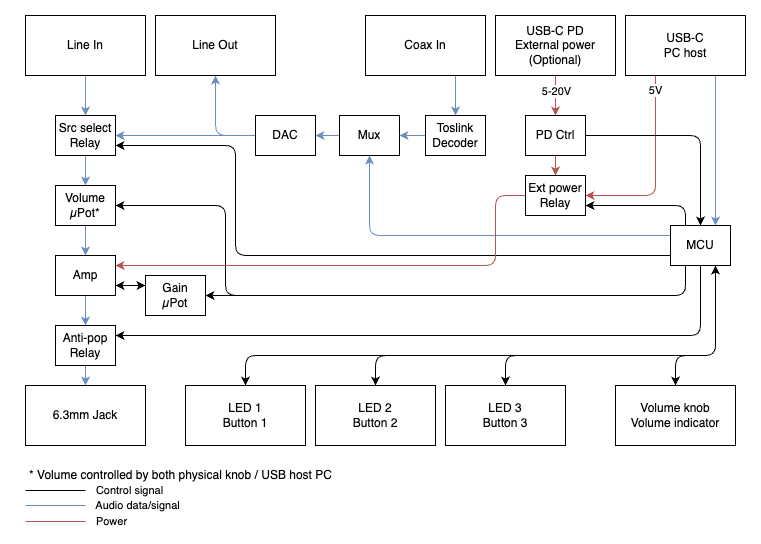

The diagram above was exported from draw.io. Its source (the exported page's mxGraphModel, read from the mxfile embedded in the PNG):
<mxGraphModel dx="909" dy="642" grid="1" gridSize="10" guides="1" tooltips="1" connect="1" arrows="1" fold="1" page="1" pageScale="1" pageWidth="827" pageHeight="1169" math="0" shadow="0">
  <root>
    <mxCell id="0" />
    <mxCell id="1" parent="0" />
    <mxCell id="EO7T-lwEUSpfjx_beom1-37" style="edgeStyle=orthogonalEdgeStyle;rounded=0;orthogonalLoop=1;jettySize=auto;html=1;exitX=0.5;exitY=1;exitDx=0;exitDy=0;entryX=0.5;entryY=0;entryDx=0;entryDy=0;fillColor=#dae8fc;strokeColor=#6c8ebf;" edge="1" parent="1" source="EO7T-lwEUSpfjx_beom1-1" target="EO7T-lwEUSpfjx_beom1-5">
      <mxGeometry relative="1" as="geometry" />
    </mxCell>
    <mxCell id="EO7T-lwEUSpfjx_beom1-1" value="Line In" style="rounded=0;whiteSpace=wrap;html=1;" vertex="1" parent="1">
      <mxGeometry x="40" y="100" width="120" height="60" as="geometry" />
    </mxCell>
    <mxCell id="EO7T-lwEUSpfjx_beom1-2" value="Line Out" style="rounded=0;whiteSpace=wrap;html=1;" vertex="1" parent="1">
      <mxGeometry x="170" y="100" width="120" height="60" as="geometry" />
    </mxCell>
    <mxCell id="EO7T-lwEUSpfjx_beom1-18" style="edgeStyle=orthogonalEdgeStyle;rounded=0;orthogonalLoop=1;jettySize=auto;html=1;exitX=0.75;exitY=1;exitDx=0;exitDy=0;entryX=0.75;entryY=0;entryDx=0;entryDy=0;fillColor=#dae8fc;strokeColor=#6c8ebf;" edge="1" parent="1" source="EO7T-lwEUSpfjx_beom1-3" target="EO7T-lwEUSpfjx_beom1-7">
      <mxGeometry relative="1" as="geometry" />
    </mxCell>
    <mxCell id="EO7T-lwEUSpfjx_beom1-21" style="edgeStyle=orthogonalEdgeStyle;rounded=1;orthogonalLoop=1;jettySize=auto;html=1;exitX=0.25;exitY=1;exitDx=0;exitDy=0;entryX=1;entryY=0.5;entryDx=0;entryDy=0;fillColor=#f8cecc;strokeColor=#b85450;" edge="1" parent="1" source="EO7T-lwEUSpfjx_beom1-3" target="EO7T-lwEUSpfjx_beom1-17">
      <mxGeometry relative="1" as="geometry" />
    </mxCell>
    <mxCell id="EO7T-lwEUSpfjx_beom1-48" value="5V" style="edgeLabel;html=1;align=center;verticalAlign=middle;resizable=0;points=[];" vertex="1" connectable="0" parent="EO7T-lwEUSpfjx_beom1-21">
      <mxGeometry x="-0.7827" relative="1" as="geometry">
        <mxPoint y="-6" as="offset" />
      </mxGeometry>
    </mxCell>
    <mxCell id="EO7T-lwEUSpfjx_beom1-3" value="USB-C&lt;br&gt;PC host" style="rounded=0;whiteSpace=wrap;html=1;" vertex="1" parent="1">
      <mxGeometry x="640" y="100" width="120" height="60" as="geometry" />
    </mxCell>
    <mxCell id="EO7T-lwEUSpfjx_beom1-39" style="edgeStyle=orthogonalEdgeStyle;rounded=0;orthogonalLoop=1;jettySize=auto;html=1;exitX=0.5;exitY=1;exitDx=0;exitDy=0;entryX=0.5;entryY=0;entryDx=0;entryDy=0;fillColor=#dae8fc;strokeColor=#6c8ebf;" edge="1" parent="1" source="EO7T-lwEUSpfjx_beom1-4" target="EO7T-lwEUSpfjx_beom1-16">
      <mxGeometry relative="1" as="geometry" />
    </mxCell>
    <mxCell id="EO7T-lwEUSpfjx_beom1-4" value="Volume&lt;br&gt;µPot*" style="rounded=0;whiteSpace=wrap;html=1;" vertex="1" parent="1">
      <mxGeometry x="70" y="270" width="60" height="40" as="geometry" />
    </mxCell>
    <mxCell id="EO7T-lwEUSpfjx_beom1-38" style="edgeStyle=orthogonalEdgeStyle;rounded=0;orthogonalLoop=1;jettySize=auto;html=1;exitX=0.5;exitY=1;exitDx=0;exitDy=0;entryX=0.5;entryY=0;entryDx=0;entryDy=0;fillColor=#dae8fc;strokeColor=#6c8ebf;" edge="1" parent="1" source="EO7T-lwEUSpfjx_beom1-5" target="EO7T-lwEUSpfjx_beom1-4">
      <mxGeometry relative="1" as="geometry" />
    </mxCell>
    <mxCell id="EO7T-lwEUSpfjx_beom1-5" value="Src select&lt;br&gt;Relay" style="rounded=0;whiteSpace=wrap;html=1;" vertex="1" parent="1">
      <mxGeometry x="70" y="200" width="60" height="40" as="geometry" />
    </mxCell>
    <mxCell id="EO7T-lwEUSpfjx_beom1-41" style="edgeStyle=orthogonalEdgeStyle;rounded=0;orthogonalLoop=1;jettySize=auto;html=1;exitX=0.5;exitY=1;exitDx=0;exitDy=0;entryX=0.5;entryY=0;entryDx=0;entryDy=0;fillColor=#dae8fc;strokeColor=#6c8ebf;" edge="1" parent="1" source="EO7T-lwEUSpfjx_beom1-6" target="EO7T-lwEUSpfjx_beom1-9">
      <mxGeometry relative="1" as="geometry" />
    </mxCell>
    <mxCell id="EO7T-lwEUSpfjx_beom1-6" value="Anti-pop&lt;br&gt;Relay" style="rounded=0;whiteSpace=wrap;html=1;" vertex="1" parent="1">
      <mxGeometry x="70" y="410" width="60" height="40" as="geometry" />
    </mxCell>
    <mxCell id="EO7T-lwEUSpfjx_beom1-28" style="edgeStyle=orthogonalEdgeStyle;rounded=1;orthogonalLoop=1;jettySize=auto;html=1;exitX=0.25;exitY=0;exitDx=0;exitDy=0;entryX=1;entryY=0.75;entryDx=0;entryDy=0;" edge="1" parent="1" source="EO7T-lwEUSpfjx_beom1-7" target="EO7T-lwEUSpfjx_beom1-17">
      <mxGeometry relative="1" as="geometry" />
    </mxCell>
    <mxCell id="EO7T-lwEUSpfjx_beom1-32" style="edgeStyle=orthogonalEdgeStyle;rounded=1;orthogonalLoop=1;jettySize=auto;html=1;exitX=0;exitY=0.25;exitDx=0;exitDy=0;fillColor=#dae8fc;strokeColor=#6c8ebf;entryX=0.5;entryY=1;entryDx=0;entryDy=0;" edge="1" parent="1" source="EO7T-lwEUSpfjx_beom1-7" target="EO7T-lwEUSpfjx_beom1-53">
      <mxGeometry relative="1" as="geometry">
        <mxPoint x="450" y="220" as="targetPoint" />
        <Array as="points">
          <mxPoint x="384" y="320" />
        </Array>
      </mxGeometry>
    </mxCell>
    <mxCell id="EO7T-lwEUSpfjx_beom1-34" style="edgeStyle=orthogonalEdgeStyle;rounded=1;orthogonalLoop=1;jettySize=auto;html=1;exitX=0;exitY=0.75;exitDx=0;exitDy=0;entryX=1;entryY=0.75;entryDx=0;entryDy=0;" edge="1" parent="1" source="EO7T-lwEUSpfjx_beom1-7" target="EO7T-lwEUSpfjx_beom1-5">
      <mxGeometry relative="1" as="geometry">
        <Array as="points">
          <mxPoint x="250" y="340" />
          <mxPoint x="250" y="230" />
        </Array>
      </mxGeometry>
    </mxCell>
    <mxCell id="EO7T-lwEUSpfjx_beom1-35" style="edgeStyle=orthogonalEdgeStyle;rounded=1;orthogonalLoop=1;jettySize=auto;html=1;exitX=0.25;exitY=1;exitDx=0;exitDy=0;entryX=1;entryY=0.5;entryDx=0;entryDy=0;" edge="1" parent="1" source="EO7T-lwEUSpfjx_beom1-7" target="EO7T-lwEUSpfjx_beom1-4">
      <mxGeometry relative="1" as="geometry">
        <Array as="points">
          <mxPoint x="700" y="380" />
          <mxPoint x="240" y="380" />
          <mxPoint x="240" y="290" />
        </Array>
      </mxGeometry>
    </mxCell>
    <mxCell id="EO7T-lwEUSpfjx_beom1-36" style="edgeStyle=orthogonalEdgeStyle;rounded=1;orthogonalLoop=1;jettySize=auto;html=1;exitX=0.5;exitY=1;exitDx=0;exitDy=0;entryX=1;entryY=0.25;entryDx=0;entryDy=0;" edge="1" parent="1" source="EO7T-lwEUSpfjx_beom1-7" target="EO7T-lwEUSpfjx_beom1-6">
      <mxGeometry relative="1" as="geometry" />
    </mxCell>
    <mxCell id="EO7T-lwEUSpfjx_beom1-51" style="edgeStyle=orthogonalEdgeStyle;orthogonalLoop=1;jettySize=auto;html=1;exitX=0.25;exitY=1;exitDx=0;exitDy=0;entryX=1;entryY=0.5;entryDx=0;entryDy=0;rounded=1;" edge="1" parent="1" source="EO7T-lwEUSpfjx_beom1-7" target="EO7T-lwEUSpfjx_beom1-50">
      <mxGeometry relative="1" as="geometry" />
    </mxCell>
    <mxCell id="EO7T-lwEUSpfjx_beom1-7" value="MCU" style="rounded=0;whiteSpace=wrap;html=1;" vertex="1" parent="1">
      <mxGeometry x="685" y="310" width="60" height="40" as="geometry" />
    </mxCell>
    <mxCell id="EO7T-lwEUSpfjx_beom1-26" style="edgeStyle=orthogonalEdgeStyle;rounded=1;orthogonalLoop=1;jettySize=auto;html=1;exitX=0;exitY=0.5;exitDx=0;exitDy=0;entryX=1;entryY=0.5;entryDx=0;entryDy=0;fillColor=#dae8fc;strokeColor=#6c8ebf;" edge="1" parent="1" source="EO7T-lwEUSpfjx_beom1-8" target="EO7T-lwEUSpfjx_beom1-5">
      <mxGeometry relative="1" as="geometry" />
    </mxCell>
    <mxCell id="EO7T-lwEUSpfjx_beom1-27" style="edgeStyle=orthogonalEdgeStyle;rounded=1;orthogonalLoop=1;jettySize=auto;html=1;exitX=0;exitY=0.5;exitDx=0;exitDy=0;entryX=0.5;entryY=1;entryDx=0;entryDy=0;fillColor=#dae8fc;strokeColor=#6c8ebf;" edge="1" parent="1" source="EO7T-lwEUSpfjx_beom1-8" target="EO7T-lwEUSpfjx_beom1-2">
      <mxGeometry relative="1" as="geometry" />
    </mxCell>
    <mxCell id="EO7T-lwEUSpfjx_beom1-8" value="DAC" style="rounded=0;whiteSpace=wrap;html=1;" vertex="1" parent="1">
      <mxGeometry x="270" y="200" width="60" height="40" as="geometry" />
    </mxCell>
    <mxCell id="EO7T-lwEUSpfjx_beom1-9" value="6.3mm Jack" style="rounded=0;whiteSpace=wrap;html=1;" vertex="1" parent="1">
      <mxGeometry x="40" y="470" width="120" height="60" as="geometry" />
    </mxCell>
    <mxCell id="EO7T-lwEUSpfjx_beom1-22" style="edgeStyle=orthogonalEdgeStyle;rounded=1;orthogonalLoop=1;jettySize=auto;html=1;exitX=0.5;exitY=0;exitDx=0;exitDy=0;entryX=0.75;entryY=1;entryDx=0;entryDy=0;startArrow=classic;startFill=1;" edge="1" parent="1" source="EO7T-lwEUSpfjx_beom1-10" target="EO7T-lwEUSpfjx_beom1-7">
      <mxGeometry relative="1" as="geometry">
        <Array as="points">
          <mxPoint x="690" y="440" />
          <mxPoint x="730" y="440" />
        </Array>
      </mxGeometry>
    </mxCell>
    <mxCell id="EO7T-lwEUSpfjx_beom1-10" value="Volume knob&lt;br&gt;Volume indicator" style="rounded=0;whiteSpace=wrap;html=1;" vertex="1" parent="1">
      <mxGeometry x="630" y="470" width="120" height="60" as="geometry" />
    </mxCell>
    <mxCell id="EO7T-lwEUSpfjx_beom1-25" style="edgeStyle=orthogonalEdgeStyle;rounded=1;orthogonalLoop=1;jettySize=auto;html=1;exitX=0.5;exitY=0;exitDx=0;exitDy=0;entryX=0.75;entryY=1;entryDx=0;entryDy=0;startArrow=classic;startFill=1;" edge="1" parent="1" source="EO7T-lwEUSpfjx_beom1-11" target="EO7T-lwEUSpfjx_beom1-7">
      <mxGeometry relative="1" as="geometry">
        <mxPoint x="700" y="360" as="targetPoint" />
        <Array as="points">
          <mxPoint x="260" y="440" />
          <mxPoint x="730" y="440" />
        </Array>
      </mxGeometry>
    </mxCell>
    <mxCell id="EO7T-lwEUSpfjx_beom1-11" value="LED 1&lt;br&gt;Button 1" style="rounded=0;whiteSpace=wrap;html=1;" vertex="1" parent="1">
      <mxGeometry x="200" y="470" width="120" height="60" as="geometry" />
    </mxCell>
    <mxCell id="EO7T-lwEUSpfjx_beom1-24" style="edgeStyle=orthogonalEdgeStyle;rounded=1;orthogonalLoop=1;jettySize=auto;html=1;exitX=0.5;exitY=0;exitDx=0;exitDy=0;startArrow=classic;startFill=1;" edge="1" parent="1" source="EO7T-lwEUSpfjx_beom1-12">
      <mxGeometry relative="1" as="geometry">
        <mxPoint x="730" y="350" as="targetPoint" />
        <Array as="points">
          <mxPoint x="390" y="440" />
          <mxPoint x="730" y="440" />
        </Array>
      </mxGeometry>
    </mxCell>
    <mxCell id="EO7T-lwEUSpfjx_beom1-12" value="LED 2&lt;br&gt;Button 2" style="rounded=0;whiteSpace=wrap;html=1;" vertex="1" parent="1">
      <mxGeometry x="330" y="470" width="120" height="60" as="geometry" />
    </mxCell>
    <mxCell id="EO7T-lwEUSpfjx_beom1-23" style="edgeStyle=orthogonalEdgeStyle;rounded=1;orthogonalLoop=1;jettySize=auto;html=1;exitX=0.5;exitY=0;exitDx=0;exitDy=0;entryX=0.75;entryY=1;entryDx=0;entryDy=0;startArrow=classic;startFill=1;" edge="1" parent="1" source="EO7T-lwEUSpfjx_beom1-13" target="EO7T-lwEUSpfjx_beom1-7">
      <mxGeometry relative="1" as="geometry">
        <Array as="points">
          <mxPoint x="520" y="440" />
          <mxPoint x="730" y="440" />
        </Array>
      </mxGeometry>
    </mxCell>
    <mxCell id="EO7T-lwEUSpfjx_beom1-13" value="LED 3&lt;br&gt;Button 3" style="rounded=0;whiteSpace=wrap;html=1;" vertex="1" parent="1">
      <mxGeometry x="460" y="470" width="120" height="60" as="geometry" />
    </mxCell>
    <mxCell id="EO7T-lwEUSpfjx_beom1-19" style="edgeStyle=orthogonalEdgeStyle;rounded=0;orthogonalLoop=1;jettySize=auto;html=1;exitX=0.5;exitY=1;exitDx=0;exitDy=0;entryX=0.5;entryY=0;entryDx=0;entryDy=0;fillColor=#f8cecc;strokeColor=#b85450;" edge="1" parent="1" source="EO7T-lwEUSpfjx_beom1-14" target="EO7T-lwEUSpfjx_beom1-15">
      <mxGeometry relative="1" as="geometry" />
    </mxCell>
    <mxCell id="EO7T-lwEUSpfjx_beom1-61" value="5-20V" style="edgeLabel;html=1;align=center;verticalAlign=middle;resizable=0;points=[];" vertex="1" connectable="0" parent="EO7T-lwEUSpfjx_beom1-19">
      <mxGeometry x="-0.2429" y="1" relative="1" as="geometry">
        <mxPoint as="offset" />
      </mxGeometry>
    </mxCell>
    <mxCell id="EO7T-lwEUSpfjx_beom1-14" value="USB-C PD&lt;br&gt;External power&lt;br&gt;(Optional)" style="rounded=0;whiteSpace=wrap;html=1;" vertex="1" parent="1">
      <mxGeometry x="510" y="100" width="120" height="60" as="geometry" />
    </mxCell>
    <mxCell id="EO7T-lwEUSpfjx_beom1-20" style="edgeStyle=orthogonalEdgeStyle;rounded=0;orthogonalLoop=1;jettySize=auto;html=1;exitX=0.5;exitY=1;exitDx=0;exitDy=0;entryX=0.5;entryY=0;entryDx=0;entryDy=0;fillColor=#f8cecc;strokeColor=#b85450;" edge="1" parent="1" source="EO7T-lwEUSpfjx_beom1-15" target="EO7T-lwEUSpfjx_beom1-17">
      <mxGeometry relative="1" as="geometry" />
    </mxCell>
    <mxCell id="EO7T-lwEUSpfjx_beom1-30" style="edgeStyle=orthogonalEdgeStyle;rounded=1;orthogonalLoop=1;jettySize=auto;html=1;exitX=1;exitY=0.5;exitDx=0;exitDy=0;entryX=0.5;entryY=0;entryDx=0;entryDy=0;" edge="1" parent="1" source="EO7T-lwEUSpfjx_beom1-15" target="EO7T-lwEUSpfjx_beom1-7">
      <mxGeometry relative="1" as="geometry" />
    </mxCell>
    <mxCell id="EO7T-lwEUSpfjx_beom1-15" value="PD Ctrl" style="rounded=0;whiteSpace=wrap;html=1;" vertex="1" parent="1">
      <mxGeometry x="540" y="200" width="60" height="40" as="geometry" />
    </mxCell>
    <mxCell id="EO7T-lwEUSpfjx_beom1-40" style="edgeStyle=orthogonalEdgeStyle;rounded=0;orthogonalLoop=1;jettySize=auto;html=1;exitX=0.5;exitY=1;exitDx=0;exitDy=0;entryX=0.5;entryY=0;entryDx=0;entryDy=0;fillColor=#dae8fc;strokeColor=#6c8ebf;" edge="1" parent="1" source="EO7T-lwEUSpfjx_beom1-16" target="EO7T-lwEUSpfjx_beom1-6">
      <mxGeometry relative="1" as="geometry" />
    </mxCell>
    <mxCell id="EO7T-lwEUSpfjx_beom1-16" value="Amp" style="rounded=0;whiteSpace=wrap;html=1;" vertex="1" parent="1">
      <mxGeometry x="70" y="340" width="60" height="40" as="geometry" />
    </mxCell>
    <mxCell id="EO7T-lwEUSpfjx_beom1-33" style="edgeStyle=orthogonalEdgeStyle;rounded=1;orthogonalLoop=1;jettySize=auto;html=1;exitX=0;exitY=0.5;exitDx=0;exitDy=0;entryX=1;entryY=0.25;entryDx=0;entryDy=0;fillColor=#f8cecc;strokeColor=#b85450;" edge="1" parent="1" source="EO7T-lwEUSpfjx_beom1-17" target="EO7T-lwEUSpfjx_beom1-16">
      <mxGeometry relative="1" as="geometry">
        <Array as="points">
          <mxPoint x="510" y="280" />
          <mxPoint x="510" y="350" />
        </Array>
      </mxGeometry>
    </mxCell>
    <mxCell id="EO7T-lwEUSpfjx_beom1-17" value="Ext power&lt;br&gt;Relay" style="rounded=0;whiteSpace=wrap;html=1;" vertex="1" parent="1">
      <mxGeometry x="540" y="260" width="60" height="40" as="geometry" />
    </mxCell>
    <mxCell id="EO7T-lwEUSpfjx_beom1-44" value="" style="endArrow=none;html=1;rounded=0;fillColor=#dae8fc;strokeColor=#6c8ebf;" edge="1" parent="1">
      <mxGeometry width="50" height="50" relative="1" as="geometry">
        <mxPoint x="40" y="590" as="sourcePoint" />
        <mxPoint x="100" y="590" as="targetPoint" />
      </mxGeometry>
    </mxCell>
    <mxCell id="EO7T-lwEUSpfjx_beom1-45" value="Audio data/signal" style="edgeLabel;html=1;align=center;verticalAlign=middle;resizable=0;points=[];" vertex="1" connectable="0" parent="EO7T-lwEUSpfjx_beom1-44">
      <mxGeometry x="-0.4028" y="-2" relative="1" as="geometry">
        <mxPoint x="93" y="-2" as="offset" />
      </mxGeometry>
    </mxCell>
    <mxCell id="EO7T-lwEUSpfjx_beom1-46" value="" style="endArrow=none;html=1;rounded=0;fillColor=#f8cecc;strokeColor=#b85450;" edge="1" parent="1">
      <mxGeometry width="50" height="50" relative="1" as="geometry">
        <mxPoint x="40" y="606" as="sourcePoint" />
        <mxPoint x="100" y="606" as="targetPoint" />
      </mxGeometry>
    </mxCell>
    <mxCell id="EO7T-lwEUSpfjx_beom1-47" value="Power" style="edgeLabel;html=1;align=center;verticalAlign=middle;resizable=0;points=[];" vertex="1" connectable="0" parent="EO7T-lwEUSpfjx_beom1-46">
      <mxGeometry x="-0.4028" y="-2" relative="1" as="geometry">
        <mxPoint x="67" y="-2" as="offset" />
      </mxGeometry>
    </mxCell>
    <mxCell id="EO7T-lwEUSpfjx_beom1-49" value="* Volume controlled by both physical knob / USB host PC" style="text;html=1;align=center;verticalAlign=middle;resizable=0;points=[];autosize=1;strokeColor=none;fillColor=none;" vertex="1" parent="1">
      <mxGeometry x="30" y="545" width="330" height="30" as="geometry" />
    </mxCell>
    <mxCell id="EO7T-lwEUSpfjx_beom1-50" value="Gain&lt;br&gt;µPot" style="rounded=0;whiteSpace=wrap;html=1;" vertex="1" parent="1">
      <mxGeometry x="160" y="360" width="60" height="40" as="geometry" />
    </mxCell>
    <mxCell id="EO7T-lwEUSpfjx_beom1-52" value="" style="endArrow=classic;startArrow=classic;html=1;rounded=0;exitX=1;exitY=0.75;exitDx=0;exitDy=0;entryX=0;entryY=0.25;entryDx=0;entryDy=0;" edge="1" parent="1" source="EO7T-lwEUSpfjx_beom1-16" target="EO7T-lwEUSpfjx_beom1-50">
      <mxGeometry width="50" height="50" relative="1" as="geometry">
        <mxPoint x="330" y="370" as="sourcePoint" />
        <mxPoint x="380" y="320" as="targetPoint" />
      </mxGeometry>
    </mxCell>
    <mxCell id="EO7T-lwEUSpfjx_beom1-56" style="edgeStyle=orthogonalEdgeStyle;rounded=0;orthogonalLoop=1;jettySize=auto;html=1;exitX=0;exitY=0.5;exitDx=0;exitDy=0;entryX=1;entryY=0.5;entryDx=0;entryDy=0;fillColor=#dae8fc;strokeColor=#6c8ebf;" edge="1" parent="1" source="EO7T-lwEUSpfjx_beom1-53" target="EO7T-lwEUSpfjx_beom1-8">
      <mxGeometry relative="1" as="geometry" />
    </mxCell>
    <mxCell id="EO7T-lwEUSpfjx_beom1-53" value="Mux" style="rounded=0;whiteSpace=wrap;html=1;" vertex="1" parent="1">
      <mxGeometry x="354" y="200" width="60" height="40" as="geometry" />
    </mxCell>
    <mxCell id="EO7T-lwEUSpfjx_beom1-57" style="edgeStyle=orthogonalEdgeStyle;rounded=0;orthogonalLoop=1;jettySize=auto;html=1;exitX=0;exitY=0.5;exitDx=0;exitDy=0;entryX=1;entryY=0.5;entryDx=0;entryDy=0;fillColor=#dae8fc;strokeColor=#6c8ebf;" edge="1" parent="1" source="EO7T-lwEUSpfjx_beom1-54" target="EO7T-lwEUSpfjx_beom1-53">
      <mxGeometry relative="1" as="geometry" />
    </mxCell>
    <mxCell id="EO7T-lwEUSpfjx_beom1-54" value="Toslink&lt;br&gt;Decoder" style="rounded=0;whiteSpace=wrap;html=1;" vertex="1" parent="1">
      <mxGeometry x="440" y="200" width="60" height="40" as="geometry" />
    </mxCell>
    <mxCell id="EO7T-lwEUSpfjx_beom1-58" style="edgeStyle=orthogonalEdgeStyle;rounded=0;orthogonalLoop=1;jettySize=auto;html=1;exitX=0.75;exitY=1;exitDx=0;exitDy=0;entryX=0.5;entryY=0;entryDx=0;entryDy=0;fillColor=#dae8fc;strokeColor=#6c8ebf;" edge="1" parent="1" source="EO7T-lwEUSpfjx_beom1-55" target="EO7T-lwEUSpfjx_beom1-54">
      <mxGeometry relative="1" as="geometry" />
    </mxCell>
    <mxCell id="EO7T-lwEUSpfjx_beom1-55" value="Coax In" style="rounded=0;whiteSpace=wrap;html=1;" vertex="1" parent="1">
      <mxGeometry x="380" y="100" width="120" height="60" as="geometry" />
    </mxCell>
    <mxCell id="EO7T-lwEUSpfjx_beom1-59" value="" style="endArrow=none;html=1;rounded=0;fillColor=#dae8fc;strokeColor=#000000;" edge="1" parent="1">
      <mxGeometry width="50" height="50" relative="1" as="geometry">
        <mxPoint x="40" y="575" as="sourcePoint" />
        <mxPoint x="100" y="575" as="targetPoint" />
      </mxGeometry>
    </mxCell>
    <mxCell id="EO7T-lwEUSpfjx_beom1-60" value="Control signal" style="edgeLabel;html=1;align=center;verticalAlign=middle;resizable=0;points=[];" vertex="1" connectable="0" parent="EO7T-lwEUSpfjx_beom1-59">
      <mxGeometry x="-0.4028" y="-2" relative="1" as="geometry">
        <mxPoint x="85" y="-2" as="offset" />
      </mxGeometry>
    </mxCell>
  </root>
</mxGraphModel>